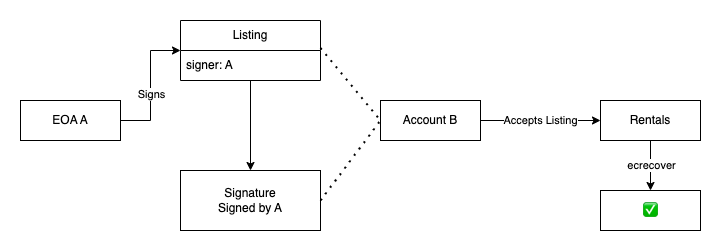

The diagram above was exported from draw.io. Its source (the exported page's mxGraphModel, read from the mxfile embedded in the PNG):
<mxGraphModel dx="954" dy="534" grid="1" gridSize="10" guides="1" tooltips="1" connect="1" arrows="1" fold="1" page="1" pageScale="1" pageWidth="827" pageHeight="1169" math="0" shadow="0">
  <root>
    <mxCell id="0" />
    <mxCell id="1" parent="0" />
    <mxCell id="2" style="edgeStyle=orthogonalEdgeStyle;rounded=0;orthogonalLoop=1;jettySize=auto;html=1;exitX=1;exitY=0.5;exitDx=0;exitDy=0;" edge="1" source="4" target="8" parent="1">
      <mxGeometry relative="1" as="geometry">
        <Array as="points">
          <mxPoint x="170" y="270" />
          <mxPoint x="170" y="200" />
        </Array>
      </mxGeometry>
    </mxCell>
    <mxCell id="3" value="Signs" style="edgeLabel;html=1;align=center;verticalAlign=middle;resizable=0;points=[];" vertex="1" connectable="0" parent="2">
      <mxGeometry x="-0.15" y="-2" relative="1" as="geometry">
        <mxPoint x="-2" y="-2" as="offset" />
      </mxGeometry>
    </mxCell>
    <mxCell id="4" value="EOA A" style="rounded=0;whiteSpace=wrap;html=1;" vertex="1" parent="1">
      <mxGeometry x="40" y="250" width="100" height="40" as="geometry" />
    </mxCell>
    <mxCell id="5" style="edgeStyle=orthogonalEdgeStyle;rounded=0;orthogonalLoop=1;jettySize=auto;html=1;exitX=0.5;exitY=1;exitDx=0;exitDy=0;entryX=0.5;entryY=0;entryDx=0;entryDy=0;" edge="1" source="7" target="16" parent="1">
      <mxGeometry relative="1" as="geometry">
        <mxPoint x="670" y="340" as="targetPoint" />
      </mxGeometry>
    </mxCell>
    <mxCell id="6" value="ecrecover" style="edgeLabel;html=1;align=center;verticalAlign=middle;resizable=0;points=[];" vertex="1" connectable="0" parent="5">
      <mxGeometry x="-0.06" relative="1" as="geometry">
        <mxPoint as="offset" />
      </mxGeometry>
    </mxCell>
    <mxCell id="7" value="Rentals" style="rounded=0;whiteSpace=wrap;html=1;" vertex="1" parent="1">
      <mxGeometry x="620" y="250" width="100" height="40" as="geometry" />
    </mxCell>
    <mxCell id="8" value="Listing" style="swimlane;fontStyle=0;childLayout=stackLayout;horizontal=1;startSize=30;horizontalStack=0;resizeParent=1;resizeParentMax=0;resizeLast=0;collapsible=1;marginBottom=0;whiteSpace=wrap;html=1;" vertex="1" parent="1">
      <mxGeometry x="200" y="170" width="140" height="60" as="geometry" />
    </mxCell>
    <mxCell id="9" value="signer: A" style="text;strokeColor=none;fillColor=none;align=left;verticalAlign=middle;spacingLeft=4;spacingRight=4;overflow=hidden;points=[[0,0.5],[1,0.5]];portConstraint=eastwest;rotatable=0;whiteSpace=wrap;html=1;" vertex="1" parent="8">
      <mxGeometry y="30" width="140" height="30" as="geometry" />
    </mxCell>
    <mxCell id="10" value="Signature&lt;br&gt;Signed by A" style="rounded=0;whiteSpace=wrap;html=1;" vertex="1" parent="1">
      <mxGeometry x="200" y="320" width="140" height="60" as="geometry" />
    </mxCell>
    <mxCell id="11" value="" style="endArrow=classic;html=1;rounded=0;entryX=0.5;entryY=0;entryDx=0;entryDy=0;" edge="1" source="8" target="10" parent="1">
      <mxGeometry width="50" height="50" relative="1" as="geometry">
        <mxPoint x="390" y="340" as="sourcePoint" />
        <mxPoint x="440" y="290" as="targetPoint" />
      </mxGeometry>
    </mxCell>
    <mxCell id="12" value="Accepts Listing" style="edgeStyle=orthogonalEdgeStyle;rounded=0;orthogonalLoop=1;jettySize=auto;html=1;exitX=1;exitY=0.5;exitDx=0;exitDy=0;entryX=0;entryY=0.5;entryDx=0;entryDy=0;" edge="1" source="13" target="7" parent="1">
      <mxGeometry relative="1" as="geometry" />
    </mxCell>
    <mxCell id="13" value="Account B" style="rounded=0;whiteSpace=wrap;html=1;" vertex="1" parent="1">
      <mxGeometry x="400" y="250" width="100" height="40" as="geometry" />
    </mxCell>
    <mxCell id="14" value="" style="endArrow=none;dashed=1;html=1;dashPattern=1 3;strokeWidth=2;rounded=0;exitX=1;exitY=0.5;exitDx=0;exitDy=0;entryX=0;entryY=0.5;entryDx=0;entryDy=0;" edge="1" source="10" target="13" parent="1">
      <mxGeometry width="50" height="50" relative="1" as="geometry">
        <mxPoint x="390" y="340" as="sourcePoint" />
        <mxPoint x="440" y="290" as="targetPoint" />
      </mxGeometry>
    </mxCell>
    <mxCell id="15" value="" style="endArrow=none;dashed=1;html=1;dashPattern=1 3;strokeWidth=2;rounded=0;exitX=1;exitY=-0.083;exitDx=0;exitDy=0;exitPerimeter=0;entryX=0;entryY=0.5;entryDx=0;entryDy=0;" edge="1" source="9" target="13" parent="1">
      <mxGeometry width="50" height="50" relative="1" as="geometry">
        <mxPoint x="390" y="340" as="sourcePoint" />
        <mxPoint x="440" y="290" as="targetPoint" />
      </mxGeometry>
    </mxCell>
    <mxCell id="16" value="✅" style="rounded=0;whiteSpace=wrap;html=1;" vertex="1" parent="1">
      <mxGeometry x="620" y="340" width="100" height="40" as="geometry" />
    </mxCell>
  </root>
</mxGraphModel>